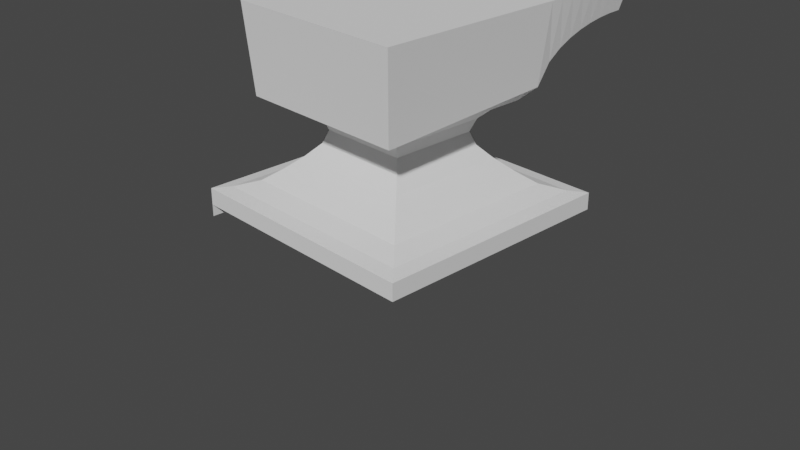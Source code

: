 # Source: anvil.blend  (saved by Blender 2.80.35; exported with 4.5.12 LTS)
import bpy
from mathutils import Matrix  # noqa: F401  (used for matrix-valued properties, if any)

bpy.ops.wm.read_factory_settings(use_empty=True)
scene = bpy.context.scene
scene.name = 'Scene'

# ---- collections
col_collection = bpy.data.collections.new('Collection'); scene.collection.children.link(col_collection)

# ---- world
world_world = bpy.data.worlds.new('World'); scene.world = world_world
world_world.color = (0.05088, 0.05088, 0.05088)
world_world.use_sun_shadow = False
world_world.sun_shadow_jitter_overblur = 0.0

# ---- cameras
cam_camera = bpy.data.cameras.new('Camera')
cam_camera.clip_end = 100.0
cam_camera.ortho_scale = 7.314
cam_camera.dof.focus_distance = 0.0
cam_camera.dof.aperture_fstop = 128.0

# ---- meshes
me_plane = bpy.data.meshes.new('Plane')
me_plane.from_pydata([(-1.336, -1.336, 0.2276), (1.336, -1.336, 0.2276), (-1.336, 1.336, 0.2276), (1.336, 1.336, 0.2276), (1.336, 1.336, 0.541), (1.18, 1.18, 0.582), (0.9731, 0.9731, 0.7061), (0.8052, 0.8052, 0.9346), (0.6563, 0.6563, 1.17), (0.5335, 0.5335, 1.405), (0.4825, 0.4825, 1.64), (0.5335, 0.5335, 1.875), (0.6563, 0.6563, 2.082), (0.8051, 0.8051, 2.204), (0.9345, 0.9345, 2.433), (0.9345, -0.9345, 2.26), (0.8052, -0.8052, 2.204), (0.6563, -0.6563, 2.082), (0.5335, -0.5335, 1.875), (0.4825, -0.4825, 1.64), (0.5335, -0.5335, 1.405), (0.6563, -0.6563, 1.17), (0.8052, -0.8052, 0.9346), (0.9731, -0.9731, 0.7061), (1.18, -1.18, 0.582), (1.336, -1.336, 0.541), (-1.336, -1.336, 0.541), (-1.18, -1.18, 0.582), (-0.9731, -0.9731, 0.7061), (-0.8052, -0.8052, 0.9346), (-0.6563, -0.6563, 1.17), (-0.5335, -0.5335, 1.405), (-0.4825, -0.4825, 1.64), (-0.5335, -0.5335, 1.875), (-0.6563, -0.6563, 2.082), (-0.8051, -0.8051, 2.204), (-0.9345, -0.9345, 2.26), (-0.9345, 0.9345, 2.433), (-0.8052, 0.8052, 2.204), (-0.6563, 0.6563, 2.082), (-0.5335, 0.5335, 1.875), (-0.4825, 0.4825, 1.64), (-0.5335, 0.5335, 1.405), (-0.6563, 0.6563, 1.17), (-0.8052, 0.8052, 0.9346), (-0.9731, 0.9731, 0.7061), (-1.18, 1.18, 0.582), (-1.336, 1.336, 0.541), (-1.0, 1.0, 3.869), (-1.0, -1.0, 3.869), (1.0, -1.0, 3.869), (1.0, 1.0, 3.869), (-1.336, -1.336, 0.005024), (-1.336, 1.336, 0.005024), (0.9345, -1.002, 2.26), (-0.9345, -1.002, 2.26), (-1.0, -1.067, 3.869), (1.0, -1.067, 3.869), (-0.9345, 2.129, 3.33), (0.9345, 2.129, 3.33), (1.0, 2.194, 3.869), (-1.0, 2.194, 3.869), (-1.0, 1.149, 3.869), (-1.0, 1.299, 3.869), (-1.0, 1.448, 3.869), (-1.0, 1.597, 3.869), (-1.0, 1.746, 3.869), (-1.0, 1.896, 3.869), (-1.0, 2.045, 3.869), (-0.9345, 1.979, 3.322), (-0.9345, 1.83, 3.297), (-0.9345, 1.681, 3.254), (-0.9345, 1.532, 3.191), (-0.9345, 1.382, 3.102), (-0.9345, 1.233, 2.979), (-0.9345, 1.084, 2.8), (1.0, 1.149, 3.869), (1.0, 1.299, 3.869), (1.0, 1.448, 3.869), (1.0, 1.597, 3.869), (1.0, 1.746, 3.869), (1.0, 1.896, 3.869), (1.0, 2.045, 3.869), (0.9345, 1.979, 3.322), (0.9345, 1.83, 3.297), (0.9345, 1.681, 3.254), (0.9345, 1.532, 3.191), (0.9345, 1.382, 3.102), (0.9345, 1.233, 2.979), (0.9345, 1.084, 2.8)], [], [(0, 2, 3, 1), (15, 50, 57, 54), (0, 1, 25, 26), (26, 25, 24, 27), (27, 24, 23, 28), (28, 23, 22, 29), (29, 22, 21, 30), (30, 21, 20, 31), (31, 20, 19, 32), (32, 19, 18, 33), (33, 18, 17, 34), (34, 17, 16, 35), (35, 16, 15, 36), (69, 68, 61, 58), (3, 2, 47, 4), (4, 47, 46, 5), (5, 46, 45, 6), (6, 45, 44, 7), (7, 44, 43, 8), (8, 43, 42, 9), (9, 42, 41, 10), (10, 41, 40, 11), (11, 40, 39, 12), (12, 39, 38, 13), (13, 38, 37, 14), (36, 49, 48, 37), (2, 0, 26, 47), (47, 26, 27, 46), (46, 27, 28, 45), (45, 28, 29, 44), (44, 29, 30, 43), (43, 30, 31, 42), (42, 31, 32, 41), (41, 32, 33, 40), (40, 33, 34, 39), (39, 34, 35, 38), (38, 35, 36, 37), (14, 51, 50, 15), (1, 3, 4, 25), (25, 4, 5, 24), (24, 5, 6, 23), (23, 6, 7, 22), (22, 7, 8, 21), (21, 8, 9, 20), (20, 9, 10, 19), (19, 10, 11, 18), (18, 11, 12, 17), (17, 12, 13, 16), (16, 13, 14, 15), (49, 50, 51, 48), (0, 2, 53, 52), (54, 57, 56, 55), (50, 49, 56, 57), (36, 15, 54, 55), (49, 36, 55, 56), (58, 61, 60, 59), (68, 82, 60, 61), (83, 69, 58, 59), (82, 83, 59, 60), (51, 14, 89, 76), (76, 89, 88, 77), (77, 88, 87, 78), (78, 87, 86, 79), (79, 86, 85, 80), (80, 85, 84, 81), (81, 84, 83, 82), (14, 37, 75, 89), (89, 75, 74, 88), (88, 74, 73, 87), (87, 73, 72, 86), (86, 72, 71, 85), (85, 71, 70, 84), (84, 70, 69, 83), (48, 51, 76, 62), (62, 76, 77, 63), (63, 77, 78, 64), (64, 78, 79, 65), (65, 79, 80, 66), (66, 80, 81, 67), (67, 81, 82, 68), (37, 48, 62, 75), (75, 62, 63, 74), (74, 63, 64, 73), (73, 64, 65, 72), (72, 65, 66, 71), (71, 66, 67, 70), (70, 67, 68, 69)])
_uv = me_plane.uv_layers.new(name='UVMap')
_uv.uv.foreach_set('vector', [0.0, 0.0, 0.0, 1.0, 1.0, 1.0, 1.0, 0.0, 1.0, 0.0, 1.0, 0.0, 1.0, 0.0, 1.0, 0.0, 0.0, 0.0, 1.0, 0.0, 1.0, 0.0, 0.0, 0.0, 0.0, 0.0, 1.0, 0.0, 1.0, 0.0, 0.0, 0.0, 0.0, 0.0, 1.0, 0.0, 1.0, 0.0, 0.0, 0.0, 0.0, 0.0, 1.0, 0.0, 1.0, 0.0, 0.0, 0.0, 0.0, 0.0, 1.0, 0.0, 1.0, 0.0, 0.0, 0.0, 0.0, 0.0, 1.0, 0.0, 1.0, 0.0, 0.0, 0.0, 0.0, 0.0, 1.0, 0.0, 1.0, 0.0, 0.0, 0.0, 0.0, 0.0, 1.0, 0.0, 1.0, 0.0, 0.0, 0.0, 0.0, 0.0, 1.0, 0.0, 1.0, 0.0, 0.0, 0.0, 0.0, 0.0, 1.0, 0.0, 1.0, 0.0, 0.0, 0.0, 0.0, 0.0, 1.0, 0.0, 1.0, 0.0, 0.0, 0.0, 0.0, 1.0, 0.0, 1.0, 0.0, 1.0, 0.0, 1.0, 1.0, 1.0, 0.0, 1.0, 0.0, 1.0, 1.0, 1.0, 1.0, 1.0, 0.0, 1.0, 0.0, 1.0, 1.0, 1.0, 1.0, 1.0, 0.0, 1.0, 0.0, 1.0, 1.0, 1.0, 1.0, 1.0, 0.0, 1.0, 0.0, 1.0, 1.0, 1.0, 1.0, 1.0, 0.0, 1.0, 0.0, 1.0, 1.0, 1.0, 1.0, 1.0, 0.0, 1.0, 0.0, 1.0, 1.0, 1.0, 1.0, 1.0, 0.0, 1.0, 0.0, 1.0, 1.0, 1.0, 1.0, 1.0, 0.0, 1.0, 0.0, 1.0, 1.0, 1.0, 1.0, 1.0, 0.0, 1.0, 0.0, 1.0, 1.0, 1.0, 1.0, 1.0, 0.0, 1.0, 0.0, 1.0, 1.0, 1.0, 1.0, 1.0, 0.0, 1.0, 0.0, 1.0, 1.0, 1.0, 0.0, 0.0, 0.0, 0.0, 0.0, 1.0, 0.0, 1.0, 0.0, 1.0, 0.0, 0.0, 0.0, 0.0, 0.0, 1.0, 0.0, 1.0, 0.0, 0.0, 0.0, 0.0, 0.0, 1.0, 0.0, 1.0, 0.0, 0.0, 0.0, 0.0, 0.0, 1.0, 0.0, 1.0, 0.0, 0.0, 0.0, 0.0, 0.0, 1.0, 0.0, 1.0, 0.0, 0.0, 0.0, 0.0, 0.0, 1.0, 0.0, 1.0, 0.0, 0.0, 0.0, 0.0, 0.0, 1.0, 0.0, 1.0, 0.0, 0.0, 0.0, 0.0, 0.0, 1.0, 0.0, 1.0, 0.0, 0.0, 0.0, 0.0, 0.0, 1.0, 0.0, 1.0, 0.0, 0.0, 0.0, 0.0, 0.0, 1.0, 0.0, 1.0, 0.0, 0.0, 0.0, 0.0, 0.0, 1.0, 0.0, 1.0, 0.0, 0.0, 0.0, 0.0, 0.0, 1.0, 1.0, 1.0, 1.0, 1.0, 1.0, 0.0, 1.0, 0.0, 1.0, 0.0, 1.0, 1.0, 1.0, 1.0, 1.0, 0.0, 1.0, 0.0, 1.0, 1.0, 1.0, 1.0, 1.0, 0.0, 1.0, 0.0, 1.0, 1.0, 1.0, 1.0, 1.0, 0.0, 1.0, 0.0, 1.0, 1.0, 1.0, 1.0, 1.0, 0.0, 1.0, 0.0, 1.0, 1.0, 1.0, 1.0, 1.0, 0.0, 1.0, 0.0, 1.0, 1.0, 1.0, 1.0, 1.0, 0.0, 1.0, 0.0, 1.0, 1.0, 1.0, 1.0, 1.0, 0.0, 1.0, 0.0, 1.0, 1.0, 1.0, 1.0, 1.0, 0.0, 1.0, 0.0, 1.0, 1.0, 1.0, 1.0, 1.0, 0.0, 1.0, 0.0, 1.0, 1.0, 1.0, 1.0, 1.0, 0.0, 1.0, 0.0, 1.0, 1.0, 1.0, 1.0, 1.0, 0.0, 0.0, 0.0, 1.0, 0.0, 1.0, 1.0, 0.0, 1.0, 0.0, 0.0, 0.0, 1.0, 0.0, 1.0, 0.0, 0.0, 1.0, 0.0, 1.0, 0.0, 0.0, 0.0, 0.0, 0.0, 1.0, 0.0, 0.0, 0.0, 0.0, 0.0, 1.0, 0.0, 0.0, 0.0, 1.0, 0.0, 1.0, 0.0, 0.0, 0.0, 0.0, 0.0, 0.0, 0.0, 0.0, 0.0, 0.0, 0.0, 0.0, 1.0, 0.0, 1.0, 1.0, 1.0, 1.0, 1.0, 0.0, 1.0, 1.0, 1.0, 1.0, 1.0, 0.0, 1.0, 1.0, 1.0, 0.0, 1.0, 0.0, 1.0, 1.0, 1.0, 1.0, 1.0, 1.0, 1.0, 1.0, 1.0, 1.0, 1.0, 1.0, 1.0, 1.0, 1.0, 1.0, 1.0, 1.0, 1.0, 1.0, 1.0, 1.0, 1.0, 1.0, 1.0, 1.0, 1.0, 1.0, 1.0, 1.0, 1.0, 1.0, 1.0, 1.0, 1.0, 1.0, 1.0, 1.0, 1.0, 1.0, 1.0, 1.0, 1.0, 1.0, 1.0, 1.0, 1.0, 1.0, 1.0, 1.0, 1.0, 1.0, 1.0, 1.0, 1.0, 1.0, 1.0, 1.0, 1.0, 1.0, 1.0, 1.0, 1.0, 1.0, 1.0, 1.0, 1.0, 1.0, 1.0, 0.0, 1.0, 0.0, 1.0, 1.0, 1.0, 1.0, 1.0, 0.0, 1.0, 0.0, 1.0, 1.0, 1.0, 1.0, 1.0, 0.0, 1.0, 0.0, 1.0, 1.0, 1.0, 1.0, 1.0, 0.0, 1.0, 0.0, 1.0, 1.0, 1.0, 1.0, 1.0, 0.0, 1.0, 0.0, 1.0, 1.0, 1.0, 1.0, 1.0, 0.0, 1.0, 0.0, 1.0, 1.0, 1.0, 1.0, 1.0, 0.0, 1.0, 0.0, 1.0, 1.0, 1.0, 0.0, 1.0, 1.0, 1.0, 1.0, 1.0, 0.0, 1.0, 0.0, 1.0, 1.0, 1.0, 1.0, 1.0, 0.0, 1.0, 0.0, 1.0, 1.0, 1.0, 1.0, 1.0, 0.0, 1.0, 0.0, 1.0, 1.0, 1.0, 1.0, 1.0, 0.0, 1.0, 0.0, 1.0, 1.0, 1.0, 1.0, 1.0, 0.0, 1.0, 0.0, 1.0, 1.0, 1.0, 1.0, 1.0, 0.0, 1.0, 0.0, 1.0, 1.0, 1.0, 1.0, 1.0, 0.0, 1.0, 0.0, 1.0, 0.0, 1.0, 0.0, 1.0, 0.0, 1.0, 0.0, 1.0, 0.0, 1.0, 0.0, 1.0, 0.0, 1.0, 0.0, 1.0, 0.0, 1.0, 0.0, 1.0, 0.0, 1.0, 0.0, 1.0, 0.0, 1.0, 0.0, 1.0, 0.0, 1.0, 0.0, 1.0, 0.0, 1.0, 0.0, 1.0, 0.0, 1.0, 0.0, 1.0, 0.0, 1.0, 0.0, 1.0, 0.0, 1.0, 0.0, 1.0, 0.0, 1.0, 0.0, 1.0, 0.0, 1.0])
me_plane.use_remesh_preserve_volume = False
me_plane.use_remesh_preserve_attributes = False
me_plane.use_mirror_vertex_groups = False
me_plane.update()

# ---- objects
ob_camera = bpy.data.objects.new('Camera', cam_camera)
ob_plane = bpy.data.objects.new('Plane', me_plane)
ob_empty = bpy.data.objects.new('Empty', None)

# ---- transforms, parenting, visibility, modifiers, constraints
ob_camera.location = (7.359, -6.926, 4.958)
ob_camera.rotation_euler = (1.109, 0.0, 0.8149)
ob_camera.lock_rotations_4d = False
ob_camera.empty_display_type = 'ARROWS'
ob_camera.color = (0.0, 0.0, 0.0, 0.0)
ob_camera.display_type = 'WIRE'
ob_camera.lineart.crease_threshold = 0.0
ob_plane.location = (0.0, 0.0, 0.0)
ob_plane.scale = (1.0, 1.0, 0.5822)
ob_plane.lineart.crease_threshold = 0.0
ob_empty.location = (2.198e-16, -0.1125, 0.9898)
ob_empty.rotation_euler = (1.571, -0.0, 1.571)
ob_empty.empty_display_type = 'IMAGE'
ob_empty.empty_display_size = 5.0
ob_empty.empty_image_depth = 'BACK'
ob_empty.show_empty_image_perspective = False
ob_empty.empty_image_side = 'FRONT'
ob_empty.lineart.crease_threshold = 0.0

# ---- collection membership
col_collection.objects.link(ob_camera)
col_collection.objects.link(ob_plane)
col_collection.objects.link(ob_empty)

# ---- scene / render settings (as saved in the file)
scene.camera = ob_camera
scene.frame_start = 1; scene.frame_end = 250; scene.frame_set(183)
scene.render.engine = 'BLENDER_EEVEE_NEXT'
scene.render.motion_blur_shutter = 1.0
scene.cycles.use_denoising = False
scene.cycles.samples = 128
scene.cycles.sampling_pattern = 'TABULATED_SOBOL'
scene.cycles.use_adaptive_sampling = False
scene.cycles.use_light_tree = False
scene.view_settings.view_transform = 'Filmic'
bpy.context.view_layer.update()

# ---- added for rendering (the .blend has no usable light): sun
light_auto_sun = bpy.data.lights.new('AutoSun', 'SUN')
light_auto_sun.energy = 3.0
light_auto_sun.angle = 0.0523599
ob_auto_sun = bpy.data.objects.new('AutoSun', light_auto_sun)
scene.collection.objects.link(ob_auto_sun)
ob_auto_sun.rotation_euler = (0.872665, 0.174533, 0.523599)
bpy.context.view_layer.update()
